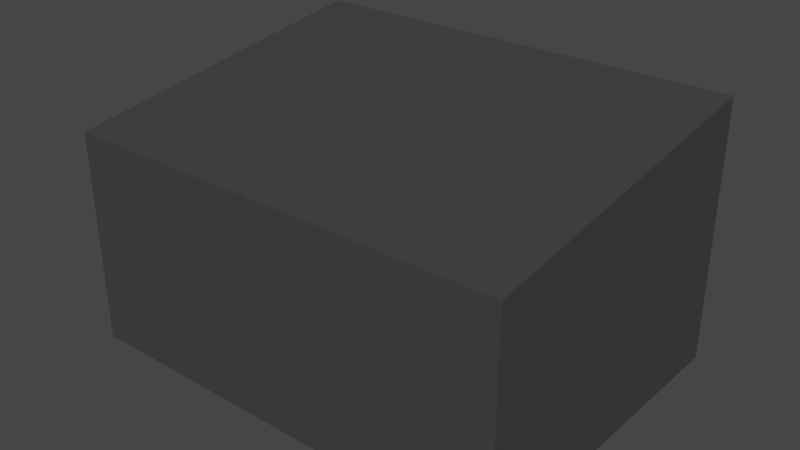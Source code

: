 # Source: room.blend  (saved by Blender 3.6.13; exported with 4.5.12 LTS)
import bpy
from mathutils import Matrix  # noqa: F401  (used for matrix-valued properties, if any)

bpy.ops.wm.read_factory_settings(use_empty=True)
scene = bpy.context.scene
scene.name = 'Scene'

# ---- collections
col_collection = bpy.data.collections.new('Collection'); scene.collection.children.link(col_collection)

# ---- materials (node trees are filled in below, after node groups)
mat_room_back = bpy.data.materials.new('Room_Back')
mat_room_back.use_transparent_shadow = False
mat_room_side = bpy.data.materials.new('Room_Side')
mat_room_side.use_transparent_shadow = False
mat_room_floor = bpy.data.materials.new('Room_Floor')
mat_room_floor.use_transparent_shadow = False

# ---- material node trees
mat_room_back.use_nodes = True; mat_room_back.node_tree.nodes.clear()
_N = mat_room_back.node_tree.nodes; _L = mat_room_back.node_tree.links
n0 = _N.new('ShaderNodeBsdfPrincipled'); n0.name = 'Principled BSDF'; n0.location = (10, 300)
n0.distribution = 'GGX'
n0.subsurface_method = 'RANDOM_WALK_SKIN'
n0.inputs[0].default_value = (0.05141, 0.05141, 0.05141, 1.0)
n0.inputs[3].default_value = 1.45
n0.inputs[27].default_value = (0.0, 0.0, 0.0, 1.0)
n0.inputs[28].default_value = 1.0
n1 = _N.new('ShaderNodeOutputMaterial'); n1.name = 'Material Output'; n1.location = (300, 300)
_L.new(n0.outputs[0], n1.inputs[0])
n1.is_active_output = True
mat_room_side.use_nodes = True; mat_room_side.node_tree.nodes.clear()
_N = mat_room_side.node_tree.nodes; _L = mat_room_side.node_tree.links
n0 = _N.new('ShaderNodeBsdfPrincipled'); n0.name = 'Principled BSDF'; n0.location = (10, 300)
n0.distribution = 'GGX'
n0.subsurface_method = 'RANDOM_WALK_SKIN'
n0.inputs[0].default_value = (0.3236, 0.3236, 0.3236, 1.0)
n0.inputs[3].default_value = 1.45
n0.inputs[27].default_value = (0.0, 0.0, 0.0, 1.0)
n0.inputs[28].default_value = 1.0
n1 = _N.new('ShaderNodeOutputMaterial'); n1.name = 'Material Output'; n1.location = (300, 300)
_L.new(n0.outputs[0], n1.inputs[0])
n1.is_active_output = True
mat_room_floor.use_nodes = True; mat_room_floor.node_tree.nodes.clear()
_N = mat_room_floor.node_tree.nodes; _L = mat_room_floor.node_tree.links
n0 = _N.new('ShaderNodeBsdfPrincipled'); n0.name = 'Principled BSDF'; n0.location = (10, 300)
n0.distribution = 'GGX'
n0.subsurface_method = 'RANDOM_WALK_SKIN'
n0.inputs[0].default_value = (0.305, 0.305, 0.305, 1.0)
n0.inputs[3].default_value = 1.45
n0.inputs[27].default_value = (0.0, 0.0, 0.0, 1.0)
n0.inputs[28].default_value = 1.0
n1 = _N.new('ShaderNodeOutputMaterial'); n1.name = 'Material Output'; n1.location = (300, 300)
_L.new(n0.outputs[0], n1.inputs[0])
n1.is_active_output = True

# ---- world
world_world = bpy.data.worlds.new('World'); scene.world = world_world
world_world.use_nodes = True; world_world.node_tree.nodes.clear()
_N = world_world.node_tree.nodes; _L = world_world.node_tree.links
n0 = _N.new('ShaderNodeOutputWorld'); n0.name = 'World Output'; n0.location = (300, 300)
n1 = _N.new('ShaderNodeBackground'); n1.name = 'Background'; n1.location = (10, 300)
n1.inputs[0].default_value = (0.05088, 0.05088, 0.05088, 1.0)
_L.new(n1.outputs[0], n0.inputs[0])
n0.is_active_output = True
world_world.color = (0.05088, 0.05088, 0.05088)
world_world.use_sun_shadow = False
world_world.sun_shadow_jitter_overblur = 0.0

# ---- meshes
me_cube_010 = bpy.data.meshes.new('Cube.010')
me_cube_010.from_pydata([(-1.0, -2.657, -1.0), (-1.0, -2.657, 1.0), (-1.0, 1.0, -1.0), (-1.0, 1.0, 1.0), (0.3324, -2.658, -1.003), (0.3324, -2.658, 1.443), (0.3324, 0.999, -1.003), (0.3324, 0.999, 1.443), (-1.0, 0.6952, -1.0), (-1.0, 0.3905, -1.0), (-1.0, 0.08575, -1.0), (-1.0, -0.219, -1.0), (-1.0, -0.5238, -1.0), (-1.0, -0.8285, -1.0), (-1.0, -1.133, -1.0), (-1.0, -1.438, -1.0), (-1.0, -1.743, -1.0), (-1.0, -2.048, -1.0), (-1.0, -2.352, -1.0), (-1.0, -2.352, 1.0), (-1.0, -2.048, 1.0), (-1.0, -1.743, 1.0), (-1.0, -1.438, 1.0), (-1.0, -1.133, 1.0), (-1.0, -0.8285, 1.0), (-1.0, -0.5238, 1.0), (-1.0, -0.219, 1.0), (-1.0, 0.08575, 1.0), (-1.0, 0.3905, 1.0), (-1.0, 0.6952, 1.0), (0.3324, -2.353, -1.003), (0.3324, -2.048, -1.003), (0.3324, -1.744, -1.003), (0.3324, -1.439, -1.003), (0.3324, -1.134, -1.003), (0.3324, -0.8295, -1.003), (0.3324, -0.5247, -1.003), (0.3324, -0.22, -1.003), (0.3324, 0.08477, -1.003), (0.3324, 0.3895, -1.003), (0.3324, 0.6943, -1.003), (0.3324, 0.6943, 1.443), (0.3324, 0.3895, 1.443), (0.3324, 0.08477, 1.443), (0.3324, -0.22, 1.443), (0.3324, -0.5247, 1.443), (0.3324, -0.8295, 1.443), (0.3324, -1.134, 1.443), (0.3324, -1.439, 1.443), (0.3324, -1.744, 1.443), (0.3324, -2.048, 1.443), (0.3324, -2.353, 1.443), (-1.0, -2.657, -0.8), (-1.0, -2.657, -0.6), (-1.0, -2.657, -0.4), (-1.0, -2.657, -0.2), (-1.0, -2.657, 0.0), (-1.0, -2.657, 0.2), (-1.0, -2.657, 0.4), (-1.0, -2.657, 0.6), (-1.0, -2.657, 0.8), (-1.0, 1.0, 0.8), (-1.0, 1.0, 0.6), (-1.0, 1.0, 0.4), (-1.0, 1.0, 0.2), (-1.0, 1.0, 0.0), (-1.0, 1.0, -0.2), (-1.0, 1.0, -0.4), (-1.0, 1.0, -0.6), (-1.0, 1.0, -0.8), (0.3324, 0.999, 1.199), (0.3324, 0.999, 0.9541), (0.3324, 0.999, 0.7096), (0.3324, 0.999, 0.465), (0.3324, 0.999, 0.2204), (0.3324, 0.999, -0.02422), (0.3324, 0.999, -0.2688), (0.3324, 0.999, -0.5134), (0.3324, 0.999, -0.758), (0.3324, -2.658, 1.199), (0.3324, -2.658, 0.9541), (0.3324, -2.658, 0.7096), (0.3324, -2.658, 0.465), (0.3324, -2.658, 0.2204), (0.3324, -2.658, -0.02422), (0.3324, -2.658, -0.2688), (0.3324, -2.658, -0.5134), (0.3324, -2.658, -0.758), (0.3324, 0.6943, -0.758), (0.3324, 0.6943, -0.5134), (0.3324, 0.6943, -0.2688), (0.3324, 0.6943, -0.02422), (0.3324, 0.6943, 0.2204), (0.3324, 0.6943, 0.465), (0.3324, 0.6943, 0.7096), (0.3324, 0.6943, 0.9541), (0.3324, 0.6943, 1.199), (0.3324, 0.3895, -0.758), (0.3324, 0.3895, -0.5134), (0.3324, 0.3895, -0.2688), (0.3324, 0.3895, -0.02422), (0.3324, 0.3895, 0.2204), (0.3324, 0.3895, 0.465), (0.3324, 0.3895, 0.7096), (0.3324, 0.3895, 0.9541), (0.3324, 0.3895, 1.199), (0.3324, 0.08477, -0.758), (0.3324, 0.08477, -0.5134), (0.3324, 0.1509, -0.2688), (0.3324, 0.1509, -0.02422), (0.3324, 0.1509, 0.2204), (0.3324, 0.1509, 0.465), (0.3324, 0.1509, 0.8103), (0.3324, 0.08477, 0.9541), (0.3324, 0.08477, 1.199), (0.3324, -0.22, -0.758), (0.3324, -0.22, -0.5134), (0.3324, -0.22, -0.2688), (0.3324, -0.22, 0.8103), (0.3324, -0.22, 0.9541), (0.3324, -0.22, 1.199), (0.3324, -0.5247, -0.758), (0.3324, -0.5247, -0.5134), (0.3324, -0.5247, -0.2688), (0.3324, -0.5247, 0.8103), (0.3324, -0.5247, 0.9541), (0.3324, -0.5247, 1.199), (0.3324, -0.8295, -0.758), (0.3324, -0.8295, -0.5134), (0.3324, -0.9276, -0.2688), (0.3324, -0.9276, -0.02422), (0.3324, -0.9276, 0.2204), (0.3324, -0.9276, 0.465), (0.3324, -0.9276, 0.8103), (0.3324, -0.8295, 0.9541), (0.3324, -0.8295, 1.199), (0.3324, -1.134, -0.758), (0.3324, -1.134, -0.5134), (0.3324, -1.134, -0.2688), (0.3324, -1.134, -0.02422), (0.3324, -1.134, 0.2204), (0.3324, -1.134, 0.465), (0.3324, -1.134, 0.7096), (0.3324, -1.134, 0.9541), (0.3324, -1.134, 1.199), (0.3324, -1.439, -0.758), (0.3324, -1.439, -0.5134), (0.3324, -1.439, -0.2688), (0.3324, -1.439, -0.02422), (0.3324, -1.439, 0.2204), (0.3324, -1.439, 0.465), (0.3324, -1.439, 0.7096), (0.3324, -1.439, 0.9541), (0.3324, -1.439, 1.199), (0.3324, -1.744, -0.758), (0.3324, -1.744, -0.5134), (0.3324, -1.744, -0.2688), (0.3324, -1.744, -0.02422), (0.3324, -1.744, 0.2204), (0.3324, -1.744, 0.465), (0.3324, -1.744, 0.7096), (0.3324, -1.744, 0.9541), (0.3324, -1.744, 1.199), (0.3324, -2.048, -0.758), (0.3324, -2.048, -0.5134), (0.3324, -2.048, -0.2688), (0.3324, -2.048, -0.02422), (0.3324, -2.048, 0.2204), (0.3324, -2.048, 0.465), (0.3324, -2.048, 0.7096), (0.3324, -2.048, 0.9541), (0.3324, -2.048, 1.199), (0.3324, -2.353, -0.758), (0.3324, -2.353, -0.5134), (0.3324, -2.353, -0.2688), (0.3324, -2.353, -0.02422), (0.3324, -2.353, 0.2204), (0.3324, -2.353, 0.465), (0.3324, -2.353, 0.7096), (0.3324, -2.353, 0.9541), (0.3324, -2.353, 1.199), (-1.0, -2.352, -0.8), (-1.0, -2.352, -0.6), (-1.0, -2.352, -0.4), (-1.0, -2.352, -0.2), (-1.0, -2.352, 0.0), (-1.0, -2.352, 0.2), (-1.0, -2.352, 0.4), (-1.0, -2.352, 0.6), (-1.0, -2.352, 0.8), (-1.0, -2.048, -0.8), (-1.0, -2.048, -0.6), (-1.0, -2.048, -0.4), (-1.0, -2.048, -0.2), (-1.0, -2.048, 0.0), (-1.0, -2.048, 0.2), (-1.0, -2.048, 0.4), (-1.0, -2.048, 0.6), (-1.0, -2.048, 0.8), (-1.0, -1.743, -0.8), (-1.0, -1.743, -0.6), (-1.0, -1.743, -0.4), (-1.0, -1.743, -0.2), (-1.0, -1.743, 0.0), (-1.0, -1.743, 0.2), (-1.0, -1.743, 0.4), (-1.0, -1.743, 0.6), (-1.0, -1.743, 0.8), (-1.0, -1.438, -0.8), (-1.0, -1.438, -0.6), (-1.0, -1.438, -0.4), (-1.0, -1.438, -0.2), (-1.0, -1.438, 0.0), (-1.0, -1.438, 0.2), (-1.0, -1.438, 0.4), (-1.0, -1.438, 0.6), (-1.0, -1.438, 0.8), (-1.0, -1.133, -0.8), (-1.0, -1.133, -0.6), (-1.0, -1.133, -0.4), (-1.0, -1.133, -0.2), (-1.0, -1.133, 0.0), (-1.0, -1.133, 0.2), (-1.0, -1.133, 0.4), (-1.0, -1.133, 0.6), (-1.0, -1.133, 0.8), (-1.0, -0.8285, -0.8), (-1.0, -0.8285, -0.6), (-1.0, -0.8285, -0.4), (-1.0, -0.8285, -0.2), (-1.0, -0.8285, 0.0), (-1.0, -0.8285, 0.2), (-1.0, -0.8285, 0.4), (-1.0, -0.8285, 0.6), (-1.0, -0.8285, 0.8), (-1.0, -0.5238, -0.8), (-1.0, -0.5238, -0.6), (-1.0, -0.5238, -0.4), (-1.0, -0.5238, -0.2), (-1.0, -0.5238, 0.0), (-1.0, -0.5238, 0.2), (-1.0, -0.5238, 0.4), (-1.0, -0.5238, 0.6), (-1.0, -0.5238, 0.8), (-1.0, -0.219, -0.8), (-1.0, -0.219, -0.6), (-1.0, -0.219, -0.4), (-1.0, -0.219, -0.2), (-1.0, -0.219, 0.0), (-1.0, -0.219, 0.2), (-1.0, -0.219, 0.4), (-1.0, -0.219, 0.6), (-1.0, -0.219, 0.8), (-1.0, 0.08575, -0.8), (-1.0, 0.08575, -0.6), (-1.0, 0.08575, -0.4), (-1.0, 0.08575, -0.2), (-1.0, 0.08575, 0.0), (-1.0, 0.08575, 0.2), (-1.0, 0.08575, 0.4), (-1.0, 0.08575, 0.6), (-1.0, 0.08575, 0.8), (-1.0, 0.3905, -0.8), (-1.0, 0.3905, -0.6), (-1.0, 0.3905, -0.4), (-1.0, 0.3905, -0.2), (-1.0, 0.3905, 0.0), (-1.0, 0.3905, 0.2), (-1.0, 0.3905, 0.4), (-1.0, 0.3905, 0.6), (-1.0, 0.3905, 0.8), (-1.0, 0.6952, -0.8), (-1.0, 0.6952, -0.6), (-1.0, 0.6952, -0.4), (-1.0, 0.6952, -0.2), (-1.0, 0.6952, 0.0), (-1.0, 0.6952, 0.2), (-1.0, 0.6952, 0.4), (-1.0, 0.6952, 0.6), (-1.0, 0.6952, 0.8), (0.142, 0.9992, -1.002), (-0.04829, 0.9993, -1.002), (-0.2386, 0.9994, -1.001), (-0.429, 0.9996, -1.001), (-0.6193, 0.9997, -1.001), (-0.8097, 0.9999, -1.0), (-0.8097, 0.9999, 1.063), (-0.6193, 0.9997, 1.127), (-0.429, 0.9996, 1.19), (-0.2386, 0.9994, 1.253), (-0.04829, 0.9993, 1.317), (0.142, 0.9992, 1.38), (-0.8097, -2.657, -1.0), (-0.6193, -2.657, -1.001), (-0.429, -2.657, -1.001), (-0.2386, -2.658, -1.001), (-0.04829, -2.658, -1.002), (0.142, -2.658, -1.002), (-0.8097, 0.6951, -1.0), (-0.6193, 0.695, -1.001), (-0.429, 0.6948, -1.001), (-0.2386, 0.6947, -1.001), (-0.04829, 0.6945, -1.002), (0.142, 0.6944, -1.002), (-0.8097, 0.3904, -1.0), (-0.6193, 0.3902, -1.001), (-0.429, 0.3901, -1.001), (-0.2386, 0.3899, -1.001), (-0.04829, 0.3898, -1.002), (0.142, 0.3897, -1.002), (-0.8097, 0.08561, -1.0), (-0.6193, 0.08547, -1.001), (-0.429, 0.08533, -1.001), (-0.2386, 0.08519, -1.001), (-0.04829, 0.08505, -1.002), (0.142, 0.08491, -1.002), (-0.8097, -0.2191, -1.0), (-0.6193, -0.2193, -1.001), (-0.429, -0.2194, -1.001), (-0.2386, -0.2196, -1.001), (-0.04829, -0.2197, -1.002), (0.142, -0.2198, -1.002), (-0.8097, -0.5239, -1.0), (-0.6193, -0.524, -1.001), (-0.429, -0.5242, -1.001), (-0.2386, -0.5243, -1.001), (-0.04829, -0.5245, -1.002), (0.142, -0.5246, -1.002), (-0.8097, -0.8286, -1.0), (-0.6193, -0.8288, -1.001), (-0.429, -0.8289, -1.001), (-0.2386, -0.8291, -1.001), (-0.04829, -0.8292, -1.002), (0.142, -0.8293, -1.002), (-0.8097, -1.133, -1.0), (-0.6193, -1.134, -1.001), (-0.429, -1.134, -1.001), (-0.2386, -1.134, -1.001), (-0.04829, -1.134, -1.002), (0.142, -1.134, -1.002), (-0.8097, -1.438, -1.0), (-0.6193, -1.438, -1.001), (-0.429, -1.438, -1.001), (-0.2386, -1.439, -1.001), (-0.04829, -1.439, -1.002), (0.142, -1.439, -1.002), (-0.8097, -1.743, -1.0), (-0.6193, -1.743, -1.001), (-0.429, -1.743, -1.001), (-0.2386, -1.743, -1.001), (-0.04829, -1.743, -1.002), (0.142, -1.744, -1.002), (-0.8097, -2.048, -1.0), (-0.6193, -2.048, -1.001), (-0.429, -2.048, -1.001), (-0.2386, -2.048, -1.001), (-0.04829, -2.048, -1.002), (0.142, -2.048, -1.002), (-0.8097, -2.352, -1.0), (-0.6193, -2.353, -1.001), (-0.429, -2.353, -1.001), (-0.2386, -2.353, -1.001), (-0.04829, -2.353, -1.002), (0.142, -2.353, -1.002), (0.142, 0.9992, -0.764), (-0.04829, 0.9993, -0.77), (-0.2386, 0.9994, -0.776), (-0.429, 0.9996, -0.782), (-0.6193, 0.9997, -0.788), (-0.8097, 0.9999, -0.794), (0.142, 0.9992, -0.5258), (-0.04829, 0.9993, -0.5381), (-0.2386, 0.9994, -0.5505), (-0.429, 0.9996, -0.5629), (-0.6193, 0.9997, -0.5753), (-0.8097, 0.9999, -0.5876), (0.142, 0.9992, -0.2876), (-0.04829, 0.9993, -0.3063), (-0.2386, 0.9994, -0.325), (-0.429, 0.9996, -0.3438), (-0.6193, 0.9997, -0.3625), (-0.8097, 0.9999, -0.3813), (0.142, 0.9992, -0.04933), (-0.04829, 0.9993, -0.07445), (-0.2386, 0.9994, -0.09956), (-0.429, 0.9996, -0.1247), (-0.6193, 0.9997, -0.1498), (-0.8097, 0.9999, -0.1749), (0.142, 0.9992, 0.1889), (-0.04829, 0.9993, 0.1574), (-0.2386, 0.9994, 0.1259), (-0.429, 0.9996, 0.09444), (-0.6193, 0.9997, 0.06296), (-0.8097, 0.9999, 0.03148), (0.142, 0.9992, 0.4271), (-0.04829, 0.9993, 0.3893), (-0.2386, 0.9994, 0.3514), (-0.429, 0.9996, 0.3136), (-0.6193, 0.9997, 0.2757), (-0.8097, 0.9999, 0.2379), (0.142, 0.9992, 0.6653), (-0.04829, 0.9993, 0.6211), (-0.2386, 0.9994, 0.5769), (-0.429, 0.9996, 0.5327), (-0.6193, 0.9997, 0.4884), (-0.8097, 0.9999, 0.4442), (0.142, 0.9992, 0.9036), (-0.04829, 0.9993, 0.853), (-0.2386, 0.9994, 0.8024), (-0.429, 0.9996, 0.7518), (-0.6193, 0.9997, 0.7012), (-0.8097, 0.9999, 0.6506), (0.142, 0.9992, 1.142), (-0.04829, 0.9993, 1.085), (-0.2386, 0.9994, 1.028), (-0.429, 0.9996, 0.9709), (-0.6193, 0.9997, 0.9139), (-0.8097, 0.9999, 0.857)], [], [(279, 61, 3, 29), (412, 70, 7, 291), (180, 79, 5, 51), (79, 60, 1, 5), (363, 297, 4, 30), (51, 5, 1, 19), (7, 41, 29, 3, 286, 287, 288, 289, 290, 291), (41, 42, 28, 29), (42, 43, 27, 28), (43, 44, 26, 27), (44, 45, 25, 26), (45, 46, 24, 25), (46, 47, 23, 24), (47, 48, 22, 23), (48, 49, 21, 22), (49, 50, 20, 21), (50, 51, 19, 20), (280, 303, 40, 6), (303, 309, 39, 40), (309, 315, 38, 39), (315, 321, 37, 38), (321, 327, 36, 37), (327, 333, 35, 36), (333, 339, 34, 35), (339, 345, 33, 34), (345, 351, 32, 33), (351, 357, 31, 32), (357, 363, 30, 31), (70, 96, 41, 7), (96, 105, 42, 41), (105, 114, 43, 42), (114, 120, 44, 43), (120, 126, 45, 44), (126, 135, 46, 45), (135, 144, 47, 46), (144, 153, 48, 47), (153, 162, 49, 48), (162, 171, 50, 49), (171, 180, 51, 50), (60, 189, 19, 1), (189, 198, 20, 19), (198, 207, 21, 20), (207, 216, 22, 21), (216, 225, 23, 22), (225, 234, 24, 23), (234, 243, 25, 24), (243, 252, 26, 25), (252, 261, 27, 26), (261, 270, 28, 27), (270, 279, 29, 28), (9, 8, 271, 262), (262, 271, 272, 263), (263, 272, 273, 264), (264, 273, 274, 265), (265, 274, 275, 266), (266, 275, 276, 267), (267, 276, 277, 268), (268, 277, 278, 269), (269, 278, 279, 270), (10, 9, 262, 253), (253, 262, 263, 254), (254, 263, 264, 255), (255, 264, 265, 256), (256, 265, 266, 257), (257, 266, 267, 258), (258, 267, 268, 259), (259, 268, 269, 260), (260, 269, 270, 261), (11, 10, 253, 244), (244, 253, 254, 245), (245, 254, 255, 246), (246, 255, 256, 247), (247, 256, 257, 248), (248, 257, 258, 249), (249, 258, 259, 250), (250, 259, 260, 251), (251, 260, 261, 252), (12, 11, 244, 235), (235, 244, 245, 236), (236, 245, 246, 237), (237, 246, 247, 238), (238, 247, 248, 239), (239, 248, 249, 240), (240, 249, 250, 241), (241, 250, 251, 242), (242, 251, 252, 243), (13, 12, 235, 226), (226, 235, 236, 227), (227, 236, 237, 228), (228, 237, 238, 229), (229, 238, 239, 230), (230, 239, 240, 231), (231, 240, 241, 232), (232, 241, 242, 233), (233, 242, 243, 234), (14, 13, 226, 217), (217, 226, 227, 218), (218, 227, 228, 219), (219, 228, 229, 220), (220, 229, 230, 221), (221, 230, 231, 222), (222, 231, 232, 223), (223, 232, 233, 224), (224, 233, 234, 225), (15, 14, 217, 208), (208, 217, 218, 209), (209, 218, 219, 210), (210, 219, 220, 211), (211, 220, 221, 212), (212, 221, 222, 213), (213, 222, 223, 214), (214, 223, 224, 215), (215, 224, 225, 216), (16, 15, 208, 199), (199, 208, 209, 200), (200, 209, 210, 201), (201, 210, 211, 202), (202, 211, 212, 203), (203, 212, 213, 204), (204, 213, 214, 205), (205, 214, 215, 206), (206, 215, 216, 207), (17, 16, 199, 190), (190, 199, 200, 191), (191, 200, 201, 192), (192, 201, 202, 193), (193, 202, 203, 194), (194, 203, 204, 195), (195, 204, 205, 196), (196, 205, 206, 197), (197, 206, 207, 198), (18, 17, 190, 181), (181, 190, 191, 182), (182, 191, 192, 183), (183, 192, 193, 184), (184, 193, 194, 185), (185, 194, 195, 186), (186, 195, 196, 187), (187, 196, 197, 188), (188, 197, 198, 189), (0, 18, 181, 52), (52, 181, 182, 53), (53, 182, 183, 54), (54, 183, 184, 55), (55, 184, 185, 56), (56, 185, 186, 57), (57, 186, 187, 58), (58, 187, 188, 59), (59, 188, 189, 60), (31, 30, 172, 163), (163, 172, 173, 164), (164, 173, 174, 165), (165, 174, 175, 166), (166, 175, 176, 167), (167, 176, 177, 168), (168, 177, 178, 169), (169, 178, 179, 170), (170, 179, 180, 171), (32, 31, 163, 154), (154, 163, 164, 155), (155, 164, 165, 156), (156, 165, 166, 157), (157, 166, 167, 158), (158, 167, 168, 159), (159, 168, 169, 160), (160, 169, 170, 161), (161, 170, 171, 162), (33, 32, 154, 145), (145, 154, 155, 146), (146, 155, 156, 147), (147, 156, 157, 148), (148, 157, 158, 149), (149, 158, 159, 150), (150, 159, 160, 151), (151, 160, 161, 152), (152, 161, 162, 153), (34, 33, 145, 136), (136, 145, 146, 137), (137, 146, 147, 138), (138, 147, 148, 139), (139, 148, 149, 140), (140, 149, 150, 141), (141, 150, 151, 142), (142, 151, 152, 143), (143, 152, 153, 144), (35, 34, 136, 127), (127, 136, 137, 128), (128, 137, 138, 129), (129, 138, 139, 130), (130, 139, 140, 131), (131, 140, 141, 132), (132, 141, 142, 133), (133, 142, 143, 134), (134, 143, 144, 135), (36, 35, 127, 121), (121, 127, 128, 122), (122, 128, 129, 123), (124, 133, 134, 125), (125, 134, 135, 126), (37, 36, 121, 115), (115, 121, 122, 116), (116, 122, 123, 117), (118, 124, 125, 119), (119, 125, 126, 120), (38, 37, 115, 106), (106, 115, 116, 107), (107, 116, 117, 108), (112, 118, 119, 113), (113, 119, 120, 114), (39, 38, 106, 97), (97, 106, 107, 98), (98, 107, 108, 99), (99, 108, 109, 100), (100, 109, 110, 101), (101, 110, 111, 102), (102, 111, 112, 103), (103, 112, 113, 104), (104, 113, 114, 105), (40, 39, 97, 88), (88, 97, 98, 89), (89, 98, 99, 90), (90, 99, 100, 91), (91, 100, 101, 92), (92, 101, 102, 93), (93, 102, 103, 94), (94, 103, 104, 95), (95, 104, 105, 96), (6, 40, 88, 78), (78, 88, 89, 77), (77, 89, 90, 76), (76, 90, 91, 75), (75, 91, 92, 74), (74, 92, 93, 73), (73, 93, 94, 72), (72, 94, 95, 71), (71, 95, 96, 70), (4, 297, 296, 295, 294, 293, 292, 0, 52, 87), (87, 52, 53, 86), (86, 53, 54, 85), (85, 54, 55, 84), (84, 55, 56, 83), (83, 56, 57, 82), (82, 57, 58, 81), (81, 58, 59, 80), (80, 59, 60, 79), (30, 4, 87, 172), (172, 87, 86, 173), (173, 86, 85, 174), (174, 85, 84, 175), (175, 84, 83, 176), (176, 83, 82, 177), (177, 82, 81, 178), (178, 81, 80, 179), (179, 80, 79, 180), (280, 6, 78, 364), (364, 78, 77, 370), (370, 77, 76, 376), (376, 76, 75, 382), (382, 75, 74, 388), (388, 74, 73, 394), (394, 73, 72, 400), (400, 72, 71, 406), (406, 71, 70, 412), (8, 2, 69, 271), (271, 69, 68, 272), (272, 68, 67, 273), (273, 67, 66, 274), (274, 66, 65, 275), (275, 65, 64, 276), (276, 64, 63, 277), (277, 63, 62, 278), (278, 62, 61, 279), (62, 411, 417, 61), (411, 410, 416, 417), (410, 409, 415, 416), (409, 408, 414, 415), (408, 407, 413, 414), (407, 406, 412, 413), (63, 405, 411, 62), (405, 404, 410, 411), (404, 403, 409, 410), (403, 402, 408, 409), (402, 401, 407, 408), (401, 400, 406, 407), (64, 399, 405, 63), (399, 398, 404, 405), (398, 397, 403, 404), (397, 396, 402, 403), (396, 395, 401, 402), (395, 394, 400, 401), (65, 393, 399, 64), (393, 392, 398, 399), (392, 391, 397, 398), (391, 390, 396, 397), (390, 389, 395, 396), (389, 388, 394, 395), (66, 387, 393, 65), (387, 386, 392, 393), (386, 385, 391, 392), (385, 384, 390, 391), (384, 383, 389, 390), (383, 382, 388, 389), (67, 381, 387, 66), (381, 380, 386, 387), (380, 379, 385, 386), (379, 378, 384, 385), (378, 377, 383, 384), (377, 376, 382, 383), (68, 375, 381, 67), (375, 374, 380, 381), (374, 373, 379, 380), (373, 372, 378, 379), (372, 371, 377, 378), (371, 370, 376, 377), (69, 369, 375, 68), (369, 368, 374, 375), (368, 367, 373, 374), (367, 366, 372, 373), (366, 365, 371, 372), (365, 364, 370, 371), (2, 285, 369, 69), (285, 284, 368, 369), (284, 283, 367, 368), (283, 282, 366, 367), (282, 281, 365, 366), (281, 280, 364, 365), (17, 18, 358, 352), (352, 358, 359, 353), (353, 359, 360, 354), (354, 360, 361, 355), (355, 361, 362, 356), (356, 362, 363, 357), (16, 17, 352, 346), (346, 352, 353, 347), (347, 353, 354, 348), (348, 354, 355, 349), (349, 355, 356, 350), (350, 356, 357, 351), (15, 16, 346, 340), (340, 346, 347, 341), (341, 347, 348, 342), (342, 348, 349, 343), (343, 349, 350, 344), (344, 350, 351, 345), (14, 15, 340, 334), (334, 340, 341, 335), (335, 341, 342, 336), (336, 342, 343, 337), (337, 343, 344, 338), (338, 344, 345, 339), (13, 14, 334, 328), (328, 334, 335, 329), (329, 335, 336, 330), (330, 336, 337, 331), (331, 337, 338, 332), (332, 338, 339, 333), (12, 13, 328, 322), (322, 328, 329, 323), (323, 329, 330, 324), (324, 330, 331, 325), (325, 331, 332, 326), (326, 332, 333, 327), (11, 12, 322, 316), (316, 322, 323, 317), (317, 323, 324, 318), (318, 324, 325, 319), (319, 325, 326, 320), (320, 326, 327, 321), (10, 11, 316, 310), (310, 316, 317, 311), (311, 317, 318, 312), (312, 318, 319, 313), (313, 319, 320, 314), (314, 320, 321, 315), (9, 10, 310, 304), (304, 310, 311, 305), (305, 311, 312, 306), (306, 312, 313, 307), (307, 313, 314, 308), (308, 314, 315, 309), (8, 9, 304, 298), (298, 304, 305, 299), (299, 305, 306, 300), (300, 306, 307, 301), (301, 307, 308, 302), (302, 308, 309, 303), (2, 8, 298, 285), (285, 298, 299, 284), (284, 299, 300, 283), (283, 300, 301, 282), (282, 301, 302, 281), (281, 302, 303, 280), (18, 0, 292, 358), (358, 292, 293, 359), (359, 293, 294, 360), (360, 294, 295, 361), (361, 295, 296, 362), (362, 296, 297, 363), (61, 417, 286, 3), (417, 416, 287, 286), (416, 415, 288, 287), (415, 414, 289, 288), (414, 413, 290, 289), (413, 412, 291, 290)])
me_cube_010.polygons.foreach_set('material_index', [0, 0, 1, 0, 2, 0, 0, 0, 0, 0, 0, 0, 0, 0, 0, 0, 0, 2, 2, 2, 2, 2, 2, 2, 2, 2, 2, 2, 1, 1, 1, 1, 1, 1, 1, 1, 1, 1, 1, 0, 0, 0, 0, 0, 0, 0, 0, 0, 0, 0, 0, 0, 0, 0, 0, 0, 0, 0, 0, 0, 0, 0, 0, 0, 0, 0, 0, 0, 0, 0, 0, 0, 0, 0, 0, 0, 0, 0, 0, 0, 0, 0, 0, 0, 0, 0, 0, 0, 0, 0, 0, 0, 0, 0, 0, 0, 0, 0, 0, 0, 0, 0, 0, 0, 0, 0, 0, 0, 0, 0, 0, 0, 0, 0, 0, 0, 0, 0, 0, 0, 0, 0, 0, 0, 0, 0, 0, 0, 0, 0, 0, 0, 0, 0, 0, 0, 0, 0, 0, 0, 0, 0, 0, 0, 0, 0, 0, 0, 0, 1, 1, 1, 1, 1, 1, 1, 1, 1, 1, 1, 1, 1, 1, 1, 1, 1, 1, 1, 1, 1, 1, 1, 1, 1, 1, 1, 1, 1, 1, 1, 1, 1, 1, 1, 1, 1, 1, 1, 1, 1, 1, 1, 1, 1, 1, 1, 1, 1, 1, 1, 1, 1, 1, 1, 1, 1, 1, 1, 1, 1, 1, 1, 1, 1, 1, 1, 1, 1, 1, 1, 1, 1, 1, 1, 1, 1, 1, 1, 1, 1, 1, 1, 1, 1, 1, 1, 0, 0, 0, 0, 0, 0, 0, 0, 0, 1, 1, 1, 1, 1, 1, 1, 1, 1, 0, 0, 0, 0, 0, 0, 0, 0, 0, 0, 0, 0, 0, 0, 0, 0, 0, 0, 0, 0, 0, 0, 0, 0, 0, 0, 0, 0, 0, 0, 0, 0, 0, 0, 0, 0, 0, 0, 0, 0, 0, 0, 0, 0, 0, 0, 0, 0, 0, 0, 0, 0, 0, 0, 0, 0, 0, 0, 0, 0, 0, 0, 0, 0, 0, 0, 0, 0, 0, 0, 0, 0, 2, 2, 2, 2, 2, 2, 2, 2, 2, 2, 2, 2, 2, 2, 2, 2, 2, 2, 2, 2, 2, 2, 2, 2, 2, 2, 2, 2, 2, 2, 2, 2, 2, 2, 2, 2, 2, 2, 2, 2, 2, 2, 2, 2, 2, 2, 2, 2, 2, 2, 2, 2, 2, 2, 2, 2, 2, 2, 2, 2, 2, 2, 2, 2, 2, 2, 2, 2, 2, 2, 2, 2, 0, 0, 0, 0, 0, 0])
_uv = me_cube_010.uv_layers.new(name='UVMap')
_uv.uv.foreach_set('vector', [0.6, 0.2292, 0.6, 0.25, 0.625, 0.25, 0.625, 0.2292, 0.6, 0.4643, 0.6, 0.5, 0.625, 0.5, 0.625, 0.4643, 0.6, 0.7292, 0.6, 0.75, 0.625, 0.75, 0.625, 0.7292, 0.6, 0.75, 0.6, 1.0, 0.625, 1.0, 0.625, 0.75, 0.3393, 0.7292, 0.3393, 0.75, 0.375, 0.75, 0.375, 0.7292, 0.625, 0.7292, 0.625, 0.75, 0.875, 0.75, 0.875, 0.7292, 0.625, 0.5, 0.625, 0.5208, 0.875, 0.5208, 0.875, 0.5, 0.8393, 0.5, 0.8036, 0.5, 0.7679, 0.5, 0.7321, 0.5, 0.6964, 0.5, 0.6607, 0.5, 0.625, 0.5208, 0.625, 0.5417, 0.875, 0.5417, 0.875, 0.5208, 0.625, 0.5417, 0.625, 0.5625, 0.875, 0.5625, 0.875, 0.5417, 0.625, 0.5625, 0.625, 0.5833, 0.875, 0.5833, 0.875, 0.5625, 0.625, 0.5833, 0.625, 0.6042, 0.875, 0.6042, 0.875, 0.5833, 0.625, 0.6042, 0.625, 0.625, 0.875, 0.625, 0.875, 0.6042, 0.625, 0.625, 0.625, 0.6458, 0.875, 0.6458, 0.875, 0.625, 0.625, 0.6458, 0.625, 0.6667, 0.875, 0.6667, 0.875, 0.6458, 0.625, 0.6667, 0.625, 0.6875, 0.875, 0.6875, 0.875, 0.6667, 0.625, 0.6875, 0.625, 0.7083, 0.875, 0.7083, 0.875, 0.6875, 0.625, 0.7083, 0.625, 0.7292, 0.875, 0.7292, 0.875, 0.7083, 5.666, -5.093, 5.666, -3.829, 7.833, -3.829, 7.833, -5.093, 5.666, -3.829, 5.666, -2.566, 7.833, -2.566, 7.833, -3.829, 5.666, -2.566, 5.666, -1.302, 7.833, -1.302, 7.833, -2.566, 5.666, -1.302, 5.666, -0.03813, 7.833, -0.03812, 7.833, -1.302, 5.666, -0.03813, 5.666, 1.226, 7.833, 1.226, 7.833, -0.03812, 5.666, 1.226, 5.666, 2.489, 7.833, 2.489, 7.833, 1.226, 5.666, 2.489, 5.666, 3.753, 7.833, 3.753, 7.833, 2.489, 5.666, 3.753, 5.666, 5.017, 7.833, 5.017, 7.833, 3.753, 5.666, 5.017, 5.666, 6.281, 7.833, 6.281, 7.833, 5.017, 0.3393, 0.6875, 0.3393, 0.7083, 0.375, 0.7083, 0.375, 0.6875, 0.3393, 0.7083, 0.3393, 0.7292, 0.375, 0.7292, 0.375, 0.7083, 0.6, 0.5, 0.6, 0.5208, 0.625, 0.5208, 0.625, 0.5, 0.6, 0.5208, 0.6, 0.5417, 0.625, 0.5417, 0.625, 0.5208, 0.6, 0.5417, 0.6, 0.5625, 0.625, 0.5625, 0.625, 0.5417, 0.6, 0.5625, 0.6, 0.5833, 0.625, 0.5833, 0.625, 0.5625, 0.6, 0.5833, 0.6, 0.6042, 0.625, 0.6042, 0.625, 0.5833, 0.6, 0.6042, 0.6, 0.625, 0.625, 0.625, 0.625, 0.6042, 0.6, 0.625, 0.6, 0.6458, 0.625, 0.6458, 0.625, 0.625, 0.6, 0.6458, 0.6, 0.6667, 0.625, 0.6667, 0.625, 0.6458, 0.6, 0.6667, 0.6, 0.6875, 0.625, 0.6875, 0.625, 0.6667, 0.6, 0.6875, 0.6, 0.7083, 0.625, 0.7083, 0.625, 0.6875, 0.6, 0.7083, 0.6, 0.7292, 0.625, 0.7292, 0.625, 0.7083, 0.6, 0.0, 0.6, 0.02083, 0.625, 0.02083, 0.625, 0.0, 0.6, 0.02083, 0.6, 0.04167, 0.625, 0.04167, 0.625, 0.02083, 0.6, 0.04167, 0.6, 0.0625, 0.625, 0.0625, 0.625, 0.04167, 0.6, 0.0625, 0.6, 0.08333, 0.625, 0.08333, 0.625, 0.0625, 0.6, 0.08333, 0.6, 0.1042, 0.625, 0.1042, 0.625, 0.08333, 0.6, 0.1042, 0.6, 0.125, 0.625, 0.125, 0.625, 0.1042, 0.6, 0.125, 0.6, 0.1458, 0.625, 0.1458, 0.625, 0.125, 0.6, 0.1458, 0.6, 0.1667, 0.625, 0.1667, 0.625, 0.1458, 0.6, 0.1667, 0.6, 0.1875, 0.625, 0.1875, 0.625, 0.1667, 0.6, 0.1875, 0.6, 0.2083, 0.625, 0.2083, 0.625, 0.1875, 0.6, 0.2083, 0.6, 0.2292, 0.625, 0.2292, 0.625, 0.2083, 0.375, 0.2083, 0.375, 0.2292, 0.4, 0.2292, 0.4, 0.2083, 0.4, 0.2083, 0.4, 0.2292, 0.425, 0.2292, 0.425, 0.2083, 0.425, 0.2083, 0.425, 0.2292, 0.45, 0.2292, 0.45, 0.2083, 0.45, 0.2083, 0.45, 0.2292, 0.475, 0.2292, 0.475, 0.2083, 0.475, 0.2083, 0.475, 0.2292, 0.5, 0.2292, 0.5, 0.2083, 0.5, 0.2083, 0.5, 0.2292, 0.525, 0.2292, 0.525, 0.2083, 0.525, 0.2083, 0.525, 0.2292, 0.55, 0.2292, 0.55, 0.2083, 0.55, 0.2083, 0.55, 0.2292, 0.575, 0.2292, 0.575, 0.2083, 0.575, 0.2083, 0.575, 0.2292, 0.6, 0.2292, 0.6, 0.2083, 0.375, 0.1875, 0.375, 0.2083, 0.4, 0.2083, 0.4, 0.1875, 0.4, 0.1875, 0.4, 0.2083, 0.425, 0.2083, 0.425, 0.1875, 0.425, 0.1875, 0.425, 0.2083, 0.45, 0.2083, 0.45, 0.1875, 0.45, 0.1875, 0.45, 0.2083, 0.475, 0.2083, 0.475, 0.1875, 0.475, 0.1875, 0.475, 0.2083, 0.5, 0.2083, 0.5, 0.1875, 0.5, 0.1875, 0.5, 0.2083, 0.525, 0.2083, 0.525, 0.1875, 0.525, 0.1875, 0.525, 0.2083, 0.55, 0.2083, 0.55, 0.1875, 0.55, 0.1875, 0.55, 0.2083, 0.575, 0.2083, 0.575, 0.1875, 0.575, 0.1875, 0.575, 0.2083, 0.6, 0.2083, 0.6, 0.1875, 0.375, 0.1667, 0.375, 0.1875, 0.4, 0.1875, 0.4, 0.1667, 0.4, 0.1667, 0.4, 0.1875, 0.425, 0.1875, 0.425, 0.1667, 0.425, 0.1667, 0.425, 0.1875, 0.45, 0.1875, 0.45, 0.1667, 0.45, 0.1667, 0.45, 0.1875, 0.475, 0.1875, 0.475, 0.1667, 0.475, 0.1667, 0.475, 0.1875, 0.5, 0.1875, 0.5, 0.1667, 0.5, 0.1667, 0.5, 0.1875, 0.525, 0.1875, 0.525, 0.1667, 0.525, 0.1667, 0.525, 0.1875, 0.55, 0.1875, 0.55, 0.1667, 0.55, 0.1667, 0.55, 0.1875, 0.575, 0.1875, 0.575, 0.1667, 0.575, 0.1667, 0.575, 0.1875, 0.6, 0.1875, 0.6, 0.1667, 0.375, 0.1458, 0.375, 0.1667, 0.4, 0.1667, 0.4, 0.1458, 0.4, 0.1458, 0.4, 0.1667, 0.425, 0.1667, 0.425, 0.1458, 0.425, 0.1458, 0.425, 0.1667, 0.45, 0.1667, 0.45, 0.1458, 0.45, 0.1458, 0.45, 0.1667, 0.475, 0.1667, 0.475, 0.1458, 0.475, 0.1458, 0.475, 0.1667, 0.5, 0.1667, 0.5, 0.1458, 0.5, 0.1458, 0.5, 0.1667, 0.525, 0.1667, 0.525, 0.1458, 0.525, 0.1458, 0.525, 0.1667, 0.55, 0.1667, 0.55, 0.1458, 0.55, 0.1458, 0.55, 0.1667, 0.575, 0.1667, 0.575, 0.1458, 0.575, 0.1458, 0.575, 0.1667, 0.6, 0.1667, 0.6, 0.1458, 0.375, 0.125, 0.375, 0.1458, 0.4, 0.1458, 0.4, 0.125, 0.4, 0.125, 0.4, 0.1458, 0.425, 0.1458, 0.425, 0.125, 0.425, 0.125, 0.425, 0.1458, 0.45, 0.1458, 0.45, 0.125, 0.45, 0.125, 0.45, 0.1458, 0.475, 0.1458, 0.475, 0.125, 0.475, 0.125, 0.475, 0.1458, 0.5, 0.1458, 0.5, 0.125, 0.5, 0.125, 0.5, 0.1458, 0.525, 0.1458, 0.525, 0.125, 0.525, 0.125, 0.525, 0.1458, 0.55, 0.1458, 0.55, 0.125, 0.55, 0.125, 0.55, 0.1458, 0.575, 0.1458, 0.575, 0.125, 0.575, 0.125, 0.575, 0.1458, 0.6, 0.1458, 0.6, 0.125, 0.375, 0.1042, 0.375, 0.125, 0.4, 0.125, 0.4, 0.1042, 0.4, 0.1042, 0.4, 0.125, 0.425, 0.125, 0.425, 0.1042, 0.425, 0.1042, 0.425, 0.125, 0.45, 0.125, 0.45, 0.1042, 0.45, 0.1042, 0.45, 0.125, 0.475, 0.125, 0.475, 0.1042, 0.475, 0.1042, 0.475, 0.125, 0.5, 0.125, 0.5, 0.1042, 0.5, 0.1042, 0.5, 0.125, 0.525, 0.125, 0.525, 0.1042, 0.525, 0.1042, 0.525, 0.125, 0.55, 0.125, 0.55, 0.1042, 0.55, 0.1042, 0.55, 0.125, 0.575, 0.125, 0.575, 0.1042, 0.575, 0.1042, 0.575, 0.125, 0.6, 0.125, 0.6, 0.1042, 0.375, 0.08333, 0.375, 0.1042, 0.4, 0.1042, 0.4, 0.08333, 0.4, 0.08333, 0.4, 0.1042, 0.425, 0.1042, 0.425, 0.08333, 0.425, 0.08333, 0.425, 0.1042, 0.45, 0.1042, 0.45, 0.08333, 0.45, 0.08333, 0.45, 0.1042, 0.475, 0.1042, 0.475, 0.08333, 0.475, 0.08333, 0.475, 0.1042, 0.5, 0.1042, 0.5, 0.08333, 0.5, 0.08333, 0.5, 0.1042, 0.525, 0.1042, 0.525, 0.08333, 0.525, 0.08333, 0.525, 0.1042, 0.55, 0.1042, 0.55, 0.08333, 0.55, 0.08333, 0.55, 0.1042, 0.575, 0.1042, 0.575, 0.08333, 0.575, 0.08333, 0.575, 0.1042, 0.6, 0.1042, 0.6, 0.08333, 0.375, 0.0625, 0.375, 0.08333, 0.4, 0.08333, 0.4, 0.0625, 0.4, 0.0625, 0.4, 0.08333, 0.425, 0.08333, 0.425, 0.0625, 0.425, 0.0625, 0.425, 0.08333, 0.45, 0.08333, 0.45, 0.0625, 0.45, 0.0625, 0.45, 0.08333, 0.475, 0.08333, 0.475, 0.0625, 0.475, 0.0625, 0.475, 0.08333, 0.5, 0.08333, 0.5, 0.0625, 0.5, 0.0625, 0.5, 0.08333, 0.525, 0.08333, 0.525, 0.0625, 0.525, 0.0625, 0.525, 0.08333, 0.55, 0.08333, 0.55, 0.0625, 0.55, 0.0625, 0.55, 0.08333, 0.575, 0.08333, 0.575, 0.0625, 0.575, 0.0625, 0.575, 0.08333, 0.6, 0.08333, 0.6, 0.0625, 0.375, 0.04167, 0.375, 0.0625, 0.4, 0.0625, 0.4, 0.04167, 0.4, 0.04167, 0.4, 0.0625, 0.425, 0.0625, 0.425, 0.04167, 0.425, 0.04167, 0.425, 0.0625, 0.45, 0.0625, 0.45, 0.04167, 0.45, 0.04167, 0.45, 0.0625, 0.475, 0.0625, 0.475, 0.04167, 0.475, 0.04167, 0.475, 0.0625, 0.5, 0.0625, 0.5, 0.04167, 0.5, 0.04167, 0.5, 0.0625, 0.525, 0.0625, 0.525, 0.04167, 0.525, 0.04167, 0.525, 0.0625, 0.55, 0.0625, 0.55, 0.04167, 0.55, 0.04167, 0.55, 0.0625, 0.575, 0.0625, 0.575, 0.04167, 0.575, 0.04167, 0.575, 0.0625, 0.6, 0.0625, 0.6, 0.04167, 0.375, 0.02083, 0.375, 0.04167, 0.4, 0.04167, 0.4, 0.02083, 0.4, 0.02083, 0.4, 0.04167, 0.425, 0.04167, 0.425, 0.02083, 0.425, 0.02083, 0.425, 0.04167, 0.45, 0.04167, 0.45, 0.02083, 0.45, 0.02083, 0.45, 0.04167, 0.475, 0.04167, 0.475, 0.02083, 0.475, 0.02083, 0.475, 0.04167, 0.5, 0.04167, 0.5, 0.02083, 0.5, 0.02083, 0.5, 0.04167, 0.525, 0.04167, 0.525, 0.02083, 0.525, 0.02083, 0.525, 0.04167, 0.55, 0.04167, 0.55, 0.02083, 0.55, 0.02083, 0.55, 0.04167, 0.575, 0.04167, 0.575, 0.02083, 0.575, 0.02083, 0.575, 0.04167, 0.6, 0.04167, 0.6, 0.02083, 0.375, 0.0, 0.375, 0.02083, 0.4, 0.02083, 0.4, 0.0, 0.4, 0.0, 0.4, 0.02083, 0.425, 0.02083, 0.425, 0.0, 0.425, 0.0, 0.425, 0.02083, 0.45, 0.02083, 0.45, 0.0, 0.45, 0.0, 0.45, 0.02083, 0.475, 0.02083, 0.475, 0.0, 0.475, 0.0, 0.475, 0.02083, 0.5, 0.02083, 0.5, 0.0, 0.5, 0.0, 0.5, 0.02083, 0.525, 0.02083, 0.525, 0.0, 0.525, 0.0, 0.525, 0.02083, 0.55, 0.02083, 0.55, 0.0, 0.55, 0.0, 0.55, 0.02083, 0.575, 0.02083, 0.575, 0.0, 0.575, 0.0, 0.575, 0.02083, 0.6, 0.02083, 0.6, 0.0, 0.375, 0.7083, 0.375, 0.7292, 0.4, 0.7292, 0.4, 0.7083, 0.4, 0.7083, 0.4, 0.7292, 0.425, 0.7292, 0.425, 0.7083, 0.425, 0.7083, 0.425, 0.7292, 0.45, 0.7292, 0.45, 0.7083, 0.45, 0.7083, 0.45, 0.7292, 0.475, 0.7292, 0.475, 0.7083, 0.475, 0.7083, 0.475, 0.7292, 0.5, 0.7292, 0.5, 0.7083, 0.5, 0.7083, 0.5, 0.7292, 0.525, 0.7292, 0.525, 0.7083, 0.525, 0.7083, 0.525, 0.7292, 0.55, 0.7292, 0.55, 0.7083, 0.55, 0.7083, 0.55, 0.7292, 0.575, 0.7292, 0.575, 0.7083, 0.575, 0.7083, 0.575, 0.7292, 0.6, 0.7292, 0.6, 0.7083, 0.375, 0.6875, 0.375, 0.7083, 0.4, 0.7083, 0.4, 0.6875, 0.4, 0.6875, 0.4, 0.7083, 0.425, 0.7083, 0.425, 0.6875, 0.425, 0.6875, 0.425, 0.7083, 0.45, 0.7083, 0.45, 0.6875, 0.45, 0.6875, 0.45, 0.7083, 0.475, 0.7083, 0.475, 0.6875, 0.475, 0.6875, 0.475, 0.7083, 0.5, 0.7083, 0.5, 0.6875, 0.5, 0.6875, 0.5, 0.7083, 0.525, 0.7083, 0.525, 0.6875, 0.525, 0.6875, 0.525, 0.7083, 0.55, 0.7083, 0.55, 0.6875, 0.55, 0.6875, 0.55, 0.7083, 0.575, 0.7083, 0.575, 0.6875, 0.575, 0.6875, 0.575, 0.7083, 0.6, 0.7083, 0.6, 0.6875, 0.375, 0.6667, 0.375, 0.6875, 0.4, 0.6875, 0.4, 0.6667, 0.4, 0.6667, 0.4, 0.6875, 0.425, 0.6875, 0.425, 0.6667, 0.425, 0.6667, 0.425, 0.6875, 0.45, 0.6875, 0.45, 0.6667, 0.45, 0.6667, 0.45, 0.6875, 0.475, 0.6875, 0.475, 0.6667, 0.475, 0.6667, 0.475, 0.6875, 0.5, 0.6875, 0.5, 0.6667, 0.5, 0.6667, 0.5, 0.6875, 0.525, 0.6875, 0.525, 0.6667, 0.525, 0.6667, 0.525, 0.6875, 0.55, 0.6875, 0.55, 0.6667, 0.55, 0.6667, 0.55, 0.6875, 0.575, 0.6875, 0.575, 0.6667, 0.575, 0.6667, 0.575, 0.6875, 0.6, 0.6875, 0.6, 0.6667, 0.375, 0.6458, 0.375, 0.6667, 0.4, 0.6667, 0.4, 0.6458, 0.4, 0.6458, 0.4, 0.6667, 0.425, 0.6667, 0.425, 0.6458, 0.425, 0.6458, 0.425, 0.6667, 0.45, 0.6667, 0.45, 0.6458, 0.45, 0.6458, 0.45, 0.6667, 0.475, 0.6667, 0.475, 0.6458, 0.475, 0.6458, 0.475, 0.6667, 0.5, 0.6667, 0.5, 0.6458, 0.5, 0.6458, 0.5, 0.6667, 0.525, 0.6667, 0.525, 0.6458, 0.525, 0.6458, 0.525, 0.6667, 0.55, 0.6667, 0.55, 0.6458, 0.55, 0.6458, 0.55, 0.6667, 0.575, 0.6667, 0.575, 0.6458, 0.575, 0.6458, 0.575, 0.6667, 0.6, 0.6667, 0.6, 0.6458, 0.375, 0.625, 0.375, 0.6458, 0.4, 0.6458, 0.4, 0.625, 0.4, 0.625, 0.4, 0.6458, 0.425, 0.6458, 0.425, 0.625, 0.425, 0.625, 0.425, 0.6458, 0.45, 0.6458, 0.45, 0.625, 0.45, 0.625, 0.45, 0.6458, 0.475, 0.6458, 0.475, 0.625, 0.475, 0.625, 0.475, 0.6458, 0.5, 0.6458, 0.5, 0.625, 0.5, 0.625, 0.5, 0.6458, 0.525, 0.6458, 0.525, 0.625, 0.525, 0.625, 0.525, 0.6458, 0.55, 0.6458, 0.55, 0.625, 0.55, 0.625, 0.55, 0.6458, 0.575, 0.6458, 0.575, 0.625, 0.575, 0.625, 0.575, 0.6458, 0.6, 0.6458, 0.6, 0.625, 0.375, 0.6042, 0.375, 0.625, 0.4, 0.625, 0.4, 0.6042, 0.4, 0.6042, 0.4, 0.625, 0.425, 0.625, 0.425, 0.6042, 0.425, 0.6042, 0.425, 0.625, 0.45, 0.625, 0.45, 0.6042, 0.55, 0.6042, 0.55, 0.625, 0.575, 0.625, 0.575, 0.6042, 0.575, 0.6042, 0.575, 0.625, 0.6, 0.625, 0.6, 0.6042, 0.375, 0.5833, 0.375, 0.6042, 0.4, 0.6042, 0.4, 0.5833, 0.4, 0.5833, 0.4, 0.6042, 0.425, 0.6042, 0.425, 0.5833, 0.425, 0.5833, 0.425, 0.6042, 0.45, 0.6042, 0.45, 0.5833, 0.55, 0.5833, 0.55, 0.6042, 0.575, 0.6042, 0.575, 0.5833, 0.575, 0.5833, 0.575, 0.6042, 0.6, 0.6042, 0.6, 0.5833, 0.375, 0.5625, 0.375, 0.5833, 0.4, 0.5833, 0.4, 0.5625, 0.4, 0.5625, 0.4, 0.5833, 0.425, 0.5833, 0.425, 0.5625, 0.425, 0.5625, 0.425, 0.5833, 0.45, 0.5833, 0.45, 0.5625, 0.55, 0.5625, 0.55, 0.5833, 0.575, 0.5833, 0.575, 0.5625, 0.575, 0.5625, 0.575, 0.5833, 0.6, 0.5833, 0.6, 0.5625, 0.375, 0.5417, 0.375, 0.5625, 0.4, 0.5625, 0.4, 0.5417, 0.4, 0.5417, 0.4, 0.5625, 0.425, 0.5625, 0.425, 0.5417, 0.425, 0.5417, 0.425, 0.5625, 0.45, 0.5625, 0.45, 0.5417, 0.45, 0.5417, 0.45, 0.5625, 0.475, 0.5625, 0.475, 0.5417, 0.475, 0.5417, 0.475, 0.5625, 0.5, 0.5625, 0.5, 0.5417, 0.5, 0.5417, 0.5, 0.5625, 0.525, 0.5625, 0.525, 0.5417, 0.525, 0.5417, 0.525, 0.5625, 0.55, 0.5625, 0.55, 0.5417, 0.55, 0.5417, 0.55, 0.5625, 0.575, 0.5625, 0.575, 0.5417, 0.575, 0.5417, 0.575, 0.5625, 0.6, 0.5625, 0.6, 0.5417, 0.375, 0.5208, 0.375, 0.5417, 0.4, 0.5417, 0.4, 0.5208, 0.4, 0.5208, 0.4, 0.5417, 0.425, 0.5417, 0.425, 0.5208, 0.425, 0.5208, 0.425, 0.5417, 0.45, 0.5417, 0.45, 0.5208, 0.45, 0.5208, 0.45, 0.5417, 0.475, 0.5417, 0.475, 0.5208, 0.475, 0.5208, 0.475, 0.5417, 0.5, 0.5417, 0.5, 0.5208, 0.5, 0.5208, 0.5, 0.5417, 0.525, 0.5417, 0.525, 0.5208, 0.525, 0.5208, 0.525, 0.5417, 0.55, 0.5417, 0.55, 0.5208, 0.55, 0.5208, 0.55, 0.5417, 0.575, 0.5417, 0.575, 0.5208, 0.575, 0.5208, 0.575, 0.5417, 0.6, 0.5417, 0.6, 0.5208, 0.375, 0.5, 0.375, 0.5208, 0.4, 0.5208, 0.4, 0.5, 0.4, 0.5, 0.4, 0.5208, 0.425, 0.5208, 0.425, 0.5, 0.425, 0.5, 0.425, 0.5208, 0.45, 0.5208, 0.45, 0.5, 0.45, 0.5, 0.45, 0.5208, 0.475, 0.5208, 0.475, 0.5, 0.475, 0.5, 0.475, 0.5208, 0.5, 0.5208, 0.5, 0.5, 0.5, 0.5, 0.5, 0.5208, 0.525, 0.5208, 0.525, 0.5, 0.525, 0.5, 0.525, 0.5208, 0.55, 0.5208, 0.55, 0.5, 0.55, 0.5, 0.55, 0.5208, 0.575, 0.5208, 0.575, 0.5, 0.575, 0.5, 0.575, 0.5208, 0.6, 0.5208, 0.6, 0.5, 0.375, 0.75, 0.375, 0.7857, 0.375, 0.8214, 0.375, 0.8571, 0.375, 0.8929, 0.375, 0.9286, 0.375, 0.9643, 0.375, 1.0, 0.4, 1.0, 0.4, 0.75, 0.4, 0.75, 0.4, 1.0, 0.425, 1.0, 0.425, 0.75, 0.425, 0.75, 0.425, 1.0, 0.45, 1.0, 0.45, 0.75, 0.45, 0.75, 0.45, 1.0, 0.475, 1.0, 0.475, 0.75, 0.475, 0.75, 0.475, 1.0, 0.5, 1.0, 0.5, 0.75, 0.5, 0.75, 0.5, 1.0, 0.525, 1.0, 0.525, 0.75, 0.525, 0.75, 0.525, 1.0, 0.55, 1.0, 0.55, 0.75, 0.55, 0.75, 0.55, 1.0, 0.575, 1.0, 0.575, 0.75, 0.575, 0.75, 0.575, 1.0, 0.6, 1.0, 0.6, 0.75, 0.375, 0.7292, 0.375, 0.75, 0.4, 0.75, 0.4, 0.7292, 0.4, 0.7292, 0.4, 0.75, 0.425, 0.75, 0.425, 0.7292, 0.425, 0.7292, 0.425, 0.75, 0.45, 0.75, 0.45, 0.7292, 0.45, 0.7292, 0.45, 0.75, 0.475, 0.75, 0.475, 0.7292, 0.475, 0.7292, 0.475, 0.75, 0.5, 0.75, 0.5, 0.7292, 0.5, 0.7292, 0.5, 0.75, 0.525, 0.75, 0.525, 0.7292, 0.525, 0.7292, 0.525, 0.75, 0.55, 0.75, 0.55, 0.7292, 0.55, 0.7292, 0.55, 0.75, 0.575, 0.75, 0.575, 0.7292, 0.575, 0.7292, 0.575, 0.75, 0.6, 0.75, 0.6, 0.7292, 0.375, 0.4643, 0.375, 0.5, 0.4, 0.5, 0.4, 0.4643, 0.4, 0.4643, 0.4, 0.5, 0.425, 0.5, 0.425, 0.4643, 0.425, 0.4643, 0.425, 0.5, 0.45, 0.5, 0.45, 0.4643, 0.45, 0.4643, 0.45, 0.5, 0.475, 0.5, 0.475, 0.4643, 0.475, 0.4643, 0.475, 0.5, 0.5, 0.5, 0.5, 0.4643, 0.5, 0.4643, 0.5, 0.5, 0.525, 0.5, 0.525, 0.4643, 0.525, 0.4643, 0.525, 0.5, 0.55, 0.5, 0.55, 0.4643, 0.55, 0.4643, 0.55, 0.5, 0.575, 0.5, 0.575, 0.4643, 0.575, 0.4643, 0.575, 0.5, 0.6, 0.5, 0.6, 0.4643, 0.375, 0.2292, 0.375, 0.25, 0.4, 0.25, 0.4, 0.2292, 0.4, 0.2292, 0.4, 0.25, 0.425, 0.25, 0.425, 0.2292, 0.425, 0.2292, 0.425, 0.25, 0.45, 0.25, 0.45, 0.2292, 0.45, 0.2292, 0.45, 0.25, 0.475, 0.25, 0.475, 0.2292, 0.475, 0.2292, 0.475, 0.25, 0.5, 0.25, 0.5, 0.2292, 0.5, 0.2292, 0.5, 0.25, 0.525, 0.25, 0.525, 0.2292, 0.525, 0.2292, 0.525, 0.25, 0.55, 0.25, 0.55, 0.2292, 0.55, 0.2292, 0.55, 0.25, 0.575, 0.25, 0.575, 0.2292, 0.575, 0.2292, 0.575, 0.25, 0.6, 0.25, 0.6, 0.2292, 0.575, 0.25, 0.575, 0.2857, 0.6, 0.2857, 0.6, 0.25, 0.575, 0.2857, 0.575, 0.3214, 0.6, 0.3214, 0.6, 0.2857, 0.575, 0.3214, 0.575, 0.3571, 0.6, 0.3571, 0.6, 0.3214, 0.575, 0.3571, 0.575, 0.3929, 0.6, 0.3929, 0.6, 0.3571, 0.575, 0.3929, 0.575, 0.4286, 0.6, 0.4286, 0.6, 0.3929, 0.575, 0.4286, 0.575, 0.4643, 0.6, 0.4643, 0.6, 0.4286, 0.55, 0.25, 0.55, 0.2857, 0.575, 0.2857, 0.575, 0.25, 0.55, 0.2857, 0.55, 0.3214, 0.575, 0.3214, 0.575, 0.2857, 0.55, 0.3214, 0.55, 0.3571, 0.575, 0.3571, 0.575, 0.3214, 0.55, 0.3571, 0.55, 0.3929, 0.575, 0.3929, 0.575, 0.3571, 0.55, 0.3929, 0.55, 0.4286, 0.575, 0.4286, 0.575, 0.3929, 0.55, 0.4286, 0.55, 0.4643, 0.575, 0.4643, 0.575, 0.4286, 0.525, 0.25, 0.525, 0.2857, 0.55, 0.2857, 0.55, 0.25, 0.525, 0.2857, 0.525, 0.3214, 0.55, 0.3214, 0.55, 0.2857, 0.525, 0.3214, 0.525, 0.3571, 0.55, 0.3571, 0.55, 0.3214, 0.525, 0.3571, 0.525, 0.3929, 0.55, 0.3929, 0.55, 0.3571, 0.525, 0.3929, 0.525, 0.4286, 0.55, 0.4286, 0.55, 0.3929, 0.525, 0.4286, 0.525, 0.4643, 0.55, 0.4643, 0.55, 0.4286, 0.5, 0.25, 0.5, 0.2857, 0.525, 0.2857, 0.525, 0.25, 0.5, 0.2857, 0.5, 0.3214, 0.525, 0.3214, 0.525, 0.2857, 0.5, 0.3214, 0.5, 0.3571, 0.525, 0.3571, 0.525, 0.3214, 0.5, 0.3571, 0.5, 0.3929, 0.525, 0.3929, 0.525, 0.3571, 0.5, 0.3929, 0.5, 0.4286, 0.525, 0.4286, 0.525, 0.3929, 0.5, 0.4286, 0.5, 0.4643, 0.525, 0.4643, 0.525, 0.4286, 0.475, 0.25, 0.475, 0.2857, 0.5, 0.2857, 0.5, 0.25, 0.475, 0.2857, 0.475, 0.3214, 0.5, 0.3214, 0.5, 0.2857, 0.475, 0.3214, 0.475, 0.3571, 0.5, 0.3571, 0.5, 0.3214, 0.475, 0.3571, 0.475, 0.3929, 0.5, 0.3929, 0.5, 0.3571, 0.475, 0.3929, 0.475, 0.4286, 0.5, 0.4286, 0.5, 0.3929, 0.475, 0.4286, 0.475, 0.4643, 0.5, 0.4643, 0.5, 0.4286, 0.45, 0.25, 0.45, 0.2857, 0.475, 0.2857, 0.475, 0.25, 0.45, 0.2857, 0.45, 0.3214, 0.475, 0.3214, 0.475, 0.2857, 0.45, 0.3214, 0.45, 0.3571, 0.475, 0.3571, 0.475, 0.3214, 0.45, 0.3571, 0.45, 0.3929, 0.475, 0.3929, 0.475, 0.3571, 0.45, 0.3929, 0.45, 0.4286, 0.475, 0.4286, 0.475, 0.3929, 0.45, 0.4286, 0.45, 0.4643, 0.475, 0.4643, 0.475, 0.4286, 0.425, 0.25, 0.425, 0.2857, 0.45, 0.2857, 0.45, 0.25, 0.425, 0.2857, 0.425, 0.3214, 0.45, 0.3214, 0.45, 0.2857, 0.425, 0.3214, 0.425, 0.3571, 0.45, 0.3571, 0.45, 0.3214, 0.425, 0.3571, 0.425, 0.3929, 0.45, 0.3929, 0.45, 0.3571, 0.425, 0.3929, 0.425, 0.4286, 0.45, 0.4286, 0.45, 0.3929, 0.425, 0.4286, 0.425, 0.4643, 0.45, 0.4643, 0.45, 0.4286, 0.4, 0.25, 0.4, 0.2857, 0.425, 0.2857, 0.425, 0.25, 0.4, 0.2857, 0.4, 0.3214, 0.425, 0.3214, 0.425, 0.2857, 0.4, 0.3214, 0.4, 0.3571, 0.425, 0.3571, 0.425, 0.3214, 0.4, 0.3571, 0.4, 0.3929, 0.425, 0.3929, 0.425, 0.3571, 0.4, 0.3929, 0.4, 0.4286, 0.425, 0.4286, 0.425, 0.3929, 0.4, 0.4286, 0.4, 0.4643, 0.425, 0.4643, 0.425, 0.4286, 0.375, 0.25, 0.375, 0.2857, 0.4, 0.2857, 0.4, 0.25, 0.375, 0.2857, 0.375, 0.3214, 0.4, 0.3214, 0.4, 0.2857, 0.375, 0.3214, 0.375, 0.3571, 0.4, 0.3571, 0.4, 0.3214, 0.375, 0.3571, 0.375, 0.3929, 0.4, 0.3929, 0.4, 0.3571, 0.375, 0.3929, 0.375, 0.4286, 0.4, 0.4286, 0.4, 0.3929, 0.375, 0.4286, 0.375, 0.4643, 0.4, 0.4643, 0.4, 0.4286, 0.125, 0.7083, 0.125, 0.7292, 0.1607, 0.7292, 0.1607, 0.7083, 0.1607, 0.7083, 0.1607, 0.7292, 0.1964, 0.7292, 0.1964, 0.7083, 0.1964, 0.7083, 0.1964, 0.7292, 0.2321, 0.7292, 0.2321, 0.7083, 0.2321, 0.7083, 0.2321, 0.7292, 0.2679, 0.7292, 0.2679, 0.7083, 0.2679, 0.7083, 0.2679, 0.7292, 0.3036, 0.7292, 0.3036, 0.7083, 0.3036, 0.7083, 0.3036, 0.7292, 0.3393, 0.7292, 0.3393, 0.7083, 0.125, 0.6875, 0.125, 0.7083, 0.1607, 0.7083, 0.1607, 0.6875, 0.1607, 0.6875, 0.1607, 0.7083, 0.1964, 0.7083, 0.1964, 0.6875, 0.1964, 0.6875, 0.1964, 0.7083, 0.2321, 0.7083, 0.2321, 0.6875, 0.2321, 0.6875, 0.2321, 0.7083, 0.2679, 0.7083, 0.2679, 0.6875, 0.2679, 0.6875, 0.2679, 0.7083, 0.3036, 0.7083, 0.3036, 0.6875, 0.3036, 0.6875, 0.3036, 0.7083, 0.3393, 0.7083, 0.3393, 0.6875, -7.333, 5.017, -7.333, 6.281, -5.166, 6.281, -5.166, 5.017, -5.166, 5.017, -5.166, 6.281, -3.0, 6.281, -3.0, 5.017, -3.0, 5.017, -3.0, 6.281, -0.8332, 6.281, -0.8332, 5.017, -0.8332, 5.017, -0.8332, 6.281, 1.333, 6.281, 1.333, 5.017, 1.333, 5.017, 1.333, 6.281, 3.5, 6.281, 3.5, 5.017, 3.5, 5.017, 3.5, 6.281, 5.666, 6.281, 5.666, 5.017, -7.333, 3.753, -7.333, 5.017, -5.166, 5.017, -5.166, 3.753, -5.166, 3.753, -5.166, 5.017, -3.0, 5.017, -3.0, 3.753, -3.0, 3.753, -3.0, 5.017, -0.8332, 5.017, -0.8332, 3.753, -0.8332, 3.753, -0.8332, 5.017, 1.333, 5.017, 1.333, 3.753, 1.333, 3.753, 1.333, 5.017, 3.5, 5.017, 3.5, 3.753, 3.5, 3.753, 3.5, 5.017, 5.666, 5.017, 5.666, 3.753, -7.333, 2.489, -7.333, 3.753, -5.166, 3.753, -5.166, 2.489, -5.166, 2.489, -5.166, 3.753, -3.0, 3.753, -3.0, 2.489, -3.0, 2.489, -3.0, 3.753, -0.8332, 3.753, -0.8332, 2.489, -0.8332, 2.489, -0.8332, 3.753, 1.333, 3.753, 1.333, 2.489, 1.333, 2.489, 1.333, 3.753, 3.5, 3.753, 3.5, 2.489, 3.5, 2.489, 3.5, 3.753, 5.666, 3.753, 5.666, 2.489, -7.333, 1.226, -7.333, 2.489, -5.166, 2.489, -5.166, 1.226, -5.166, 1.226, -5.166, 2.489, -3.0, 2.489, -3.0, 1.226, -3.0, 1.226, -3.0, 2.489, -0.8332, 2.489, -0.8332, 1.226, -0.8332, 1.226, -0.8332, 2.489, 1.333, 2.489, 1.333, 1.226, 1.333, 1.226, 1.333, 2.489, 3.5, 2.489, 3.5, 1.226, 3.5, 1.226, 3.5, 2.489, 5.666, 2.489, 5.666, 1.226, -7.333, -0.03813, -7.333, 1.226, -5.166, 1.226, -5.166, -0.03813, -5.166, -0.03813, -5.166, 1.226, -3.0, 1.226, -3.0, -0.03813, -3.0, -0.03813, -3.0, 1.226, -0.8332, 1.226, -0.8332, -0.03813, -0.8332, -0.03813, -0.8332, 1.226, 1.333, 1.226, 1.333, -0.03813, 1.333, -0.03813, 1.333, 1.226, 3.5, 1.226, 3.5, -0.03813, 3.5, -0.03813, 3.5, 1.226, 5.666, 1.226, 5.666, -0.03813, -7.333, -1.302, -7.333, -0.03813, -5.166, -0.03813, -5.166, -1.302, -5.166, -1.302, -5.166, -0.03813, -3.0, -0.03813, -3.0, -1.302, -3.0, -1.302, -3.0, -0.03813, -0.8332, -0.03813, -0.8332, -1.302, -0.8332, -1.302, -0.8332, -0.03813, 1.333, -0.03813, 1.333, -1.302, 1.333, -1.302, 1.333, -0.03813, 3.5, -0.03813, 3.5, -1.302, 3.5, -1.302, 3.5, -0.03813, 5.666, -0.03813, 5.666, -1.302, -7.333, -2.566, -7.333, -1.302, -5.166, -1.302, -5.166, -2.566, -5.166, -2.566, -5.166, -1.302, -3.0, -1.302, -3.0, -2.566, -3.0, -2.566, -3.0, -1.302, -0.8332, -1.302, -0.8332, -2.566, -0.8332, -2.566, -0.8332, -1.302, 1.333, -1.302, 1.333, -2.566, 1.333, -2.566, 1.333, -1.302, 3.5, -1.302, 3.5, -2.566, 3.5, -2.566, 3.5, -1.302, 5.666, -1.302, 5.666, -2.566, -7.333, -3.829, -7.333, -2.566, -5.166, -2.566, -5.166, -3.829, -5.166, -3.829, -5.166, -2.566, -3.0, -2.566, -3.0, -3.829, -3.0, -3.829, -3.0, -2.566, -0.8332, -2.566, -0.8332, -3.829, -0.8332, -3.829, -0.8332, -2.566, 1.333, -2.566, 1.333, -3.829, 1.333, -3.829, 1.333, -2.566, 3.5, -2.566, 3.5, -3.829, 3.5, -3.829, 3.5, -2.566, 5.666, -2.566, 5.666, -3.829, -7.333, -5.093, -7.333, -3.829, -5.166, -3.829, -5.166, -5.093, -5.166, -5.093, -5.166, -3.829, -3.0, -3.829, -3.0, -5.093, -3.0, -5.093, -3.0, -3.829, -0.8332, -3.829, -0.8332, -5.093, -0.8332, -5.093, -0.8332, -3.829, 1.333, -3.829, 1.333, -5.093, 1.333, -5.093, 1.333, -3.829, 3.5, -3.829, 3.5, -5.093, 3.5, -5.093, 3.5, -3.829, 5.666, -3.829, 5.666, -5.093, 0.125, 0.7292, 0.125, 0.75, 0.1607, 0.75, 0.1607, 0.7292, 0.1607, 0.7292, 0.1607, 0.75, 0.1964, 0.75, 0.1964, 0.7292, 0.1964, 0.7292, 0.1964, 0.75, 0.2321, 0.75, 0.2321, 0.7292, 0.2321, 0.7292, 0.2321, 0.75, 0.2679, 0.75, 0.2679, 0.7292, 0.2679, 0.7292, 0.2679, 0.75, 0.3036, 0.75, 0.3036, 0.7292, 0.3036, 0.7292, 0.3036, 0.75, 0.3393, 0.75, 0.3393, 0.7292, 0.6, 0.25, 0.6, 0.2857, 0.625, 0.2857, 0.625, 0.25, 0.6, 0.2857, 0.6, 0.3214, 0.625, 0.3214, 0.625, 0.2857, 0.6, 0.3214, 0.6, 0.3571, 0.625, 0.3571, 0.625, 0.3214, 0.6, 0.3571, 0.6, 0.3929, 0.625, 0.3929, 0.625, 0.3571, 0.6, 0.3929, 0.6, 0.4286, 0.625, 0.4286, 0.625, 0.3929, 0.6, 0.4286, 0.6, 0.4643, 0.625, 0.4643, 0.625, 0.4286])
me_cube_010.materials.append(mat_room_back)
me_cube_010.materials.append(mat_room_side)
me_cube_010.materials.append(mat_room_floor)
me_cube_010.use_remesh_fix_poles = True
me_cube_010.use_remesh_preserve_attributes = False
me_cube_010.update()

# ---- objects
ob_room = bpy.data.objects.new('ROOM', me_cube_010)

# ---- transforms, parenting, visibility, modifiers, constraints
ob_room.location = (-0.7035, 1.077, 2.49)
ob_room.rotation_euler = (0.0, -0.0, 1.568)
ob_room.scale = (5.952, 2.955, 2.561)

# ---- collection membership
col_collection.objects.link(ob_room)

# ---- scene / render settings (as saved in the file)
scene.frame_start = 1; scene.frame_end = 250; scene.frame_set(1)
scene.render.engine = 'BLENDER_EEVEE_NEXT'
scene.cycles.sampling_pattern = 'TABULATED_SOBOL'
scene.view_settings.view_transform = 'Filmic'
bpy.context.view_layer.update()

# ---- added for rendering (the .blend has no active camera and no usable light): camera, sun
cam_auto = bpy.data.cameras.new('AutoCamera')
cam_auto.lens = 50.0
cam_auto.sensor_width = 36.0
cam_auto.clip_end = 1000.0
ob_auto_camera = bpy.data.objects.new('AutoCamera', cam_auto)
scene.collection.objects.link(ob_auto_camera)
ob_auto_camera.location = (15.4617, -17.3832, 14.032)
ob_auto_camera.rotation_euler = (1.09748, -7.21219e-08, 0.694738)
scene.camera = ob_auto_camera
light_auto_sun = bpy.data.lights.new('AutoSun', 'SUN')
light_auto_sun.energy = 3.0
light_auto_sun.angle = 0.0523599
ob_auto_sun = bpy.data.objects.new('AutoSun', light_auto_sun)
scene.collection.objects.link(ob_auto_sun)
ob_auto_sun.rotation_euler = (0.872665, 0.174533, 0.523599)
bpy.context.view_layer.update()
